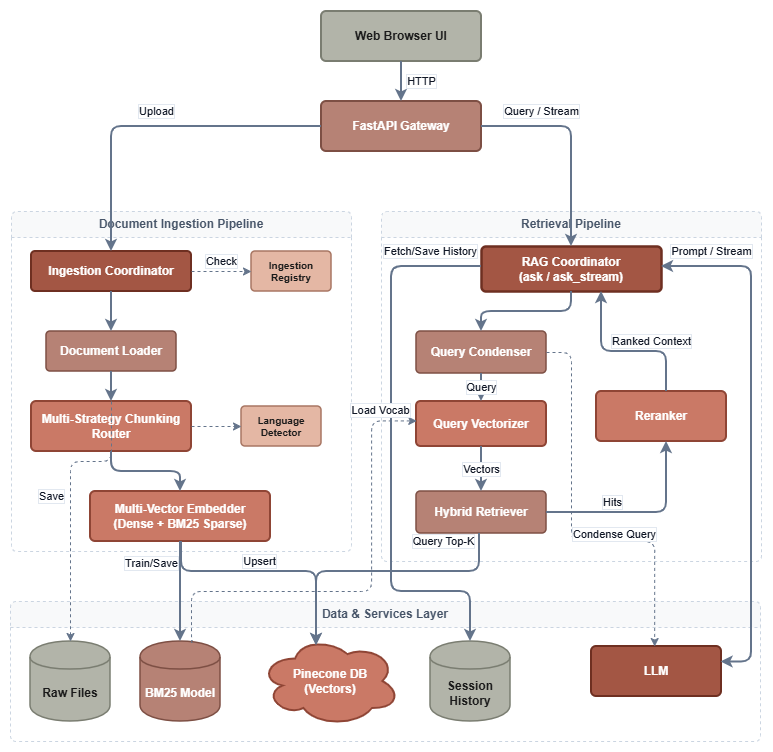

The diagram above was exported from draw.io. Its source (the exported page's mxGraphModel, read from the mxfile embedded in the PNG):
<mxGraphModel dx="1461" dy="748" grid="1" gridSize="10" guides="1" tooltips="1" connect="1" arrows="1" fold="1" page="1" pageScale="1" pageWidth="827" pageHeight="1169" background="none" math="0" shadow="0">
  <root>
    <mxCell id="0" />
    <mxCell id="1" parent="0" />
    <mxCell id="g_ingest" parent="1" style="swimlane;whiteSpace=wrap;html=1;fillColor=light-dark(#F8F9FA,#16191F);strokeColor=light-dark(#CBD5E1,#374151);dashed=1;fontStyle=1;startSize=26;rounded=1;arcSize=8;fontColor=light-dark(#475569,#9CA3AF);" value="Document Ingestion Pipeline" vertex="1">
      <mxGeometry height="340" width="340" x="40" y="240" as="geometry" />
    </mxCell>
    <mxCell id="node_ingestor" parent="g_ingest" style="rounded=1;whiteSpace=wrap;html=1;fillColor=light-dark(#A35644,#A35644);strokeColor=light-dark(#6E2F21,#6E2F21);strokeWidth=2;fontStyle=1;fontColor=light-dark(#FFFFFF,#FFFFFF);arcSize=10;" value="Ingestion Coordinator" vertex="1">
      <mxGeometry height="40" width="160" x="20" y="40" as="geometry" />
    </mxCell>
    <mxCell id="node_tracker" parent="g_ingest" style="rounded=1;whiteSpace=wrap;html=1;fillColor=light-dark(#E4B7A4,#E4B7A4);strokeColor=light-dark(#A87663,#A87663);strokeWidth=1.5;fontSize=10;fontStyle=1;fontColor=light-dark(#1A1A1A,#FFFFFF);arcSize=10;" value="Ingestion&#10;Registry" vertex="1">
      <mxGeometry height="40" width="80" x="240" y="40" as="geometry" />
    </mxCell>
    <mxCell id="e_ingest_track" edge="1" parent="g_ingest" source="node_ingestor" style="edgeStyle=orthogonalEdgeStyle;rounded=1;html=1;strokeWidth=1;dashed=1;fontColor=light-dark(#111827,#FFFFFF);strokeColor=light-dark(#64748B,#9CA3AF);labelBackgroundColor=light-dark(#FFFFFF,#1E222A);labelBorderColor=light-dark(#E2E8F0,#374151);" target="node_tracker" value="Check">
      <mxGeometry relative="1" y="10" as="geometry">
        <mxPoint as="offset" />
      </mxGeometry>
    </mxCell>
    <mxCell id="node_loader" parent="g_ingest" style="rounded=1;whiteSpace=wrap;html=1;fillColor=light-dark(#B68275,#B68275);strokeColor=light-dark(#7D4F44,#7D4F44);strokeWidth=1.5;fontStyle=1;fontColor=light-dark(#FFFFFF,#FFFFFF);arcSize=10;" value="Document Loader" vertex="1">
      <mxGeometry height="40" width="130" x="35" y="120" as="geometry" />
    </mxCell>
    <mxCell id="e_ingest_loader" edge="1" parent="g_ingest" source="node_ingestor" style="edgeStyle=orthogonalEdgeStyle;rounded=1;html=1;strokeWidth=2;fontColor=light-dark(#111827,#FFFFFF);strokeColor=light-dark(#64748B,#9CA3AF);labelBackgroundColor=light-dark(#FFFFFF,#1E222A);labelBorderColor=light-dark(#E2E8F0,#374151);" target="node_loader">
      <mxGeometry relative="1" as="geometry" />
    </mxCell>
    <mxCell id="node_chunker" parent="g_ingest" style="rounded=1;whiteSpace=wrap;html=1;fillColor=light-dark(#CA7966,#CA7966);strokeColor=light-dark(#8F4535,#8F4535);strokeWidth=2;fontStyle=1;fontColor=light-dark(#FFFFFF,#FFFFFF);arcSize=10;" value="Multi-Strategy Chunking Router" vertex="1">
      <mxGeometry height="50" width="160" x="20" y="190" as="geometry" />
    </mxCell>
    <mxCell id="e_loader_chunk" edge="1" parent="g_ingest" source="node_loader" style="edgeStyle=orthogonalEdgeStyle;rounded=1;html=1;strokeWidth=2;fontColor=light-dark(#111827,#FFFFFF);strokeColor=light-dark(#64748B,#9CA3AF);labelBackgroundColor=light-dark(#FFFFFF,#1E222A);labelBorderColor=light-dark(#E2E8F0,#374151);" target="node_chunker">
      <mxGeometry relative="1" as="geometry" />
    </mxCell>
    <mxCell id="node_lang" parent="g_ingest" style="rounded=1;whiteSpace=wrap;html=1;fillColor=light-dark(#E4B7A4,#E4B7A4);strokeColor=light-dark(#A87663,#A87663);strokeWidth=1.5;fontSize=10;fontStyle=1;fontColor=light-dark(#1A1A1A,#FFFFFF);arcSize=10;" value="Language&#10;Detector" vertex="1">
      <mxGeometry height="40" width="80" x="230" y="195" as="geometry" />
    </mxCell>
    <mxCell id="e_chunk_lang" edge="1" parent="g_ingest" source="node_chunker" style="edgeStyle=orthogonalEdgeStyle;rounded=1;html=1;strokeWidth=1;dashed=1;fontColor=light-dark(#111827,#FFFFFF);strokeColor=light-dark(#64748B,#9CA3AF);labelBackgroundColor=light-dark(#FFFFFF,#1E222A);labelBorderColor=light-dark(#E2E8F0,#374151);" target="node_lang">
      <mxGeometry relative="1" as="geometry" />
    </mxCell>
    <mxCell id="node_embedder" parent="g_ingest" style="rounded=1;whiteSpace=wrap;html=1;fillColor=light-dark(#CA7966,#CA7966);strokeColor=light-dark(#8F4535,#8F4535);strokeWidth=2;fontStyle=1;fontColor=light-dark(#FFFFFF,#FFFFFF);arcSize=10;" value="Multi-Vector Embedder&#10;(Dense + BM25 Sparse)" vertex="1">
      <mxGeometry height="50" width="180" x="79" y="280" as="geometry" />
    </mxCell>
    <mxCell id="e_chunk_emb" edge="1" parent="g_ingest" source="node_chunker" style="edgeStyle=orthogonalEdgeStyle;rounded=1;html=1;strokeWidth=2;fontColor=light-dark(#111827,#FFFFFF);strokeColor=light-dark(#64748B,#9CA3AF);labelBackgroundColor=light-dark(#FFFFFF,#1E222A);labelBorderColor=light-dark(#E2E8F0,#374151);" target="node_embedder">
      <mxGeometry relative="1" as="geometry" />
    </mxCell>
    <mxCell id="g_retrieval" parent="1" style="swimlane;whiteSpace=wrap;html=1;fillColor=light-dark(#F8F9FA,#16191F);strokeColor=light-dark(#CBD5E1,#374151);dashed=1;fontStyle=1;startSize=26;rounded=1;arcSize=8;fontColor=light-dark(#475569,#9CA3AF);" value="Retrieval Pipeline" vertex="1">
      <mxGeometry height="350" width="380" x="410" y="240" as="geometry" />
    </mxCell>
    <mxCell id="node_rag" parent="g_retrieval" style="rounded=1;whiteSpace=wrap;html=1;fillColor=light-dark(#A35644,#A35644);strokeColor=light-dark(#6E2F21,#6E2F21);strokeWidth=2.5;fontStyle=1;fontColor=light-dark(#FFFFFF,#FFFFFF);arcSize=10;" value="RAG Coordinator&#10;(ask / ask_stream)" vertex="1">
      <mxGeometry height="45" width="180" x="100" y="35" as="geometry" />
    </mxCell>
    <mxCell id="node_rewriter" parent="g_retrieval" style="rounded=1;whiteSpace=wrap;html=1;fillColor=light-dark(#B68275,#B68275);strokeColor=light-dark(#7D4F44,#7D4F44);strokeWidth=1.5;fontStyle=1;fontColor=light-dark(#FFFFFF,#FFFFFF);arcSize=10;" value="Query Condenser" vertex="1">
      <mxGeometry height="42" width="130" x="35" y="120" as="geometry" />
    </mxCell>
    <mxCell id="e_rag_rewriter" edge="1" parent="g_retrieval" source="node_rag" style="edgeStyle=orthogonalEdgeStyle;rounded=1;html=1;strokeWidth=2;fontColor=light-dark(#111827,#FFFFFF);strokeColor=light-dark(#64748B,#9CA3AF);labelBackgroundColor=light-dark(#FFFFFF,#1E222A);labelBorderColor=light-dark(#E2E8F0,#374151);" target="node_rewriter">
      <mxGeometry relative="1" as="geometry" />
    </mxCell>
    <mxCell id="node_q_embedder" parent="g_retrieval" style="rounded=1;whiteSpace=wrap;html=1;fillColor=light-dark(#CA7966,#CA7966);strokeColor=light-dark(#8F4535,#8F4535);strokeWidth=2;fontStyle=1;fontColor=light-dark(#FFFFFF,#FFFFFF);arcSize=10;" value="Query Vectorizer" vertex="1">
      <mxGeometry height="45" width="130" x="35" y="190" as="geometry" />
    </mxCell>
    <mxCell id="e_rewriter_qemb" edge="1" parent="g_retrieval" source="node_rewriter" style="edgeStyle=orthogonalEdgeStyle;rounded=1;html=1;strokeWidth=2;fontColor=light-dark(#111827,#FFFFFF);strokeColor=light-dark(#64748B,#9CA3AF);labelBackgroundColor=light-dark(#FFFFFF,#1E222A);labelBorderColor=light-dark(#E2E8F0,#374151);" target="node_q_embedder" value="Query">
      <mxGeometry relative="1" as="geometry" />
    </mxCell>
    <mxCell id="node_hybrid" parent="g_retrieval" style="rounded=1;whiteSpace=wrap;html=1;fillColor=light-dark(#B68275,#B68275);strokeColor=light-dark(#7D4F44,#7D4F44);strokeWidth=1.5;fontStyle=1;fontColor=light-dark(#FFFFFF,#FFFFFF);arcSize=10;" value="Hybrid Retriever" vertex="1">
      <mxGeometry height="42" width="130" x="35" y="280" as="geometry" />
    </mxCell>
    <mxCell id="e_qemb_hyb" edge="1" parent="g_retrieval" source="node_q_embedder" style="edgeStyle=orthogonalEdgeStyle;rounded=1;html=1;strokeWidth=2;fontColor=light-dark(#111827,#FFFFFF);strokeColor=light-dark(#64748B,#9CA3AF);labelBackgroundColor=light-dark(#FFFFFF,#1E222A);labelBorderColor=light-dark(#E2E8F0,#374151);" target="node_hybrid" value="Vectors">
      <mxGeometry relative="1" as="geometry" />
    </mxCell>
    <mxCell id="node_reranker" parent="g_retrieval" style="rounded=1;whiteSpace=wrap;html=1;fillColor=light-dark(#CA7966,#CA7966);strokeColor=light-dark(#8F4535,#8F4535);strokeWidth=2;fontStyle=1;fontColor=light-dark(#FFFFFF,#FFFFFF);arcSize=10;" value="Reranker" vertex="1">
      <mxGeometry height="50" width="130" x="215" y="180" as="geometry" />
    </mxCell>
    <mxCell id="e_hyb_rerank" edge="1" parent="g_retrieval" source="node_hybrid" style="edgeStyle=orthogonalEdgeStyle;rounded=1;html=1;strokeWidth=2;fontColor=light-dark(#111827,#FFFFFF);exitX=1;exitY=0.5;exitDx=0;exitDy=0;strokeColor=light-dark(#64748B,#9CA3AF);labelBackgroundColor=light-dark(#FFFFFF,#1E222A);labelBorderColor=light-dark(#E2E8F0,#374151);" target="node_reranker" value="Hits">
      <mxGeometry relative="1" x="-0.3089" y="10" as="geometry">
        <mxPoint as="offset" />
        <Array as="points">
          <mxPoint x="285" y="301" />
        </Array>
      </mxGeometry>
    </mxCell>
    <mxCell id="e_rerank_rag" edge="1" parent="g_retrieval" source="node_reranker" style="edgeStyle=orthogonalEdgeStyle;rounded=1;html=1;strokeWidth=2;fontColor=light-dark(#111827,#FFFFFF);fillColor=light-dark(transparent,#6C4780);strokeColor=light-dark(#64748B,#9CA3AF);labelBackgroundColor=light-dark(#FFFFFF,#1E222A);labelBorderColor=light-dark(#E2E8F0,#374151);" target="node_rag" value="Ranked Context">
      <mxGeometry relative="1" x="-0.3333" y="-10" as="geometry">
        <mxPoint as="offset" />
        <Array as="points">
          <mxPoint x="285" y="140" />
          <mxPoint x="220" y="140" />
        </Array>
      </mxGeometry>
    </mxCell>
    <mxCell id="g_storage" parent="1" style="swimlane;whiteSpace=wrap;html=1;fillColor=light-dark(#F8F9FA,#16191F);strokeColor=light-dark(#CBD5E1,#374151);dashed=1;fontStyle=1;startSize=26;rounded=1;arcSize=8;fontColor=light-dark(#475569,#9CA3AF);" value="Data &amp; Services Layer" vertex="1">
      <mxGeometry height="140" width="750" x="39" y="630" as="geometry" />
    </mxCell>
    <mxCell id="smbH5InJ-wIwqc99OGl3-1" parent="g_storage" style="rounded=1;whiteSpace=wrap;html=1;fillColor=light-dark(#A35644,#A35644);strokeColor=light-dark(#6E2F21,#6E2F21);strokeWidth=2;fontStyle=1;fontColor=light-dark(#FFFFFF,#FFFFFF);arcSize=10;" value="LLM" vertex="1">
      <mxGeometry height="50" width="130" x="581" y="45" as="geometry" />
    </mxCell>
    <mxCell id="node_ui" parent="1" style="rounded=1;whiteSpace=wrap;html=1;fillColor=light-dark(#B2B4A9,#B2B4A9);strokeColor=light-dark(#7A7D71,#7A7D71);strokeWidth=2;fontStyle=1;fontColor=light-dark(#1A1A1A,#FFFFFF);arcSize=10;" value="Web Browser UI" vertex="1">
      <mxGeometry height="50" width="160" x="350" y="40" as="geometry" />
    </mxCell>
    <mxCell id="node_api" parent="1" style="rounded=1;whiteSpace=wrap;html=1;fillColor=light-dark(#B68275,#B68275);strokeColor=light-dark(#7D4F44,#7D4F44);strokeWidth=2;fontStyle=1;fontColor=light-dark(#FFFFFF,#FFFFFF);arcSize=10;" value="FastAPI Gateway" vertex="1">
      <mxGeometry height="50" width="160" x="350" y="130" as="geometry" />
    </mxCell>
    <mxCell id="node_disk" parent="1" style="shape=cylinder;whiteSpace=wrap;html=1;boundedLbl=1;backgroundOutline=1;fillColor=light-dark(#B2B4A9,#B2B4A9);strokeColor=light-dark(#7A7D71,#7A7D71);strokeWidth=1.5;fontStyle=1;fontColor=light-dark(#1A1A1A,#FFFFFF);" value="Raw Files" vertex="1">
      <mxGeometry height="80" width="80" x="59" y="670" as="geometry" />
    </mxCell>
    <mxCell id="node_bm25" parent="1" style="shape=cylinder;whiteSpace=wrap;html=1;boundedLbl=1;backgroundOutline=1;fillColor=light-dark(#B68275,#B68275);strokeColor=light-dark(#7D4F44,#7D4F44);strokeWidth=1.5;fontStyle=1;fontColor=light-dark(#FFFFFF,#FFFFFF);" value="BM25 Model" vertex="1">
      <mxGeometry height="80" width="80" x="169" y="670" as="geometry" />
    </mxCell>
    <mxCell id="node_pinecone" parent="1" style="ellipse;shape=cloud;whiteSpace=wrap;html=1;fillColor=light-dark(#CA7966,#CA7966);strokeColor=light-dark(#8F4535,#8F4535);strokeWidth=2;fontStyle=1;fontColor=light-dark(#FFFFFF,#FFFFFF);" value="Pinecone DB&#10;(Vectors)" vertex="1">
      <mxGeometry height="90" width="140" x="289" y="665" as="geometry" />
    </mxCell>
    <mxCell id="node_memory" parent="1" style="shape=cylinder;whiteSpace=wrap;html=1;boundedLbl=1;backgroundOutline=1;fillColor=light-dark(#B2B4A9,#B2B4A9);strokeColor=light-dark(#7A7D71,#7A7D71);strokeWidth=1.5;fontStyle=1;fontColor=light-dark(#1A1A1A,#FFFFFF);" value="Session&#10;History" vertex="1">
      <mxGeometry height="80" width="80" x="459" y="670" as="geometry" />
    </mxCell>
    <mxCell id="e_ui_api" edge="1" parent="1" source="node_ui" style="edgeStyle=orthogonalEdgeStyle;rounded=1;html=1;strokeWidth=2;fontColor=light-dark(#111827,#FFFFFF);strokeColor=light-dark(#64748B,#9CA3AF);labelBackgroundColor=light-dark(#FFFFFF,#1E222A);labelBorderColor=light-dark(#E2E8F0,#374151);" target="node_api" value="HTTP">
      <mxGeometry relative="1" y="20" as="geometry">
        <mxPoint as="offset" />
      </mxGeometry>
    </mxCell>
    <mxCell id="e_api_ingest" edge="1" parent="1" source="node_api" style="edgeStyle=orthogonalEdgeStyle;rounded=1;html=1;strokeWidth=2;fontColor=light-dark(#111827,#FFFFFF);strokeColor=light-dark(#64748B,#9CA3AF);labelBackgroundColor=light-dark(#FFFFFF,#1E222A);labelBorderColor=light-dark(#E2E8F0,#374151);" target="node_ingestor" value="Upload">
      <mxGeometry relative="1" x="-0.0154" y="-15" as="geometry">
        <mxPoint as="offset" />
      </mxGeometry>
    </mxCell>
    <mxCell id="e_api_rag" edge="1" parent="1" source="node_api" style="edgeStyle=orthogonalEdgeStyle;rounded=1;html=1;strokeWidth=2;fontColor=light-dark(#111827,#FFFFFF);strokeColor=light-dark(#64748B,#9CA3AF);labelBackgroundColor=light-dark(#FFFFFF,#1E222A);labelBorderColor=light-dark(#E2E8F0,#374151);" target="node_rag" value="Query / Stream">
      <mxGeometry relative="1" x="-0.4287" y="15" as="geometry">
        <mxPoint as="offset" />
        <Array as="points">
          <mxPoint x="600.03" y="155" />
        </Array>
      </mxGeometry>
    </mxCell>
    <mxCell id="e_loader_disk" edge="1" parent="1" source="node_loader" style="edgeStyle=orthogonalEdgeStyle;rounded=1;html=1;strokeWidth=1;dashed=1;fontColor=light-dark(#111827,#FFFFFF);strokeColor=light-dark(#64748B,#9CA3AF);labelBackgroundColor=light-dark(#FFFFFF,#1E222A);labelBorderColor=light-dark(#E2E8F0,#374151);" target="node_disk" value="Save">
      <mxGeometry relative="1" x="0.0698" y="-19" as="geometry">
        <mxPoint as="offset" />
        <Array as="points">
          <mxPoint x="140" y="490" />
          <mxPoint x="99" y="490" />
        </Array>
      </mxGeometry>
    </mxCell>
    <mxCell id="e_emb_bm25" edge="1" parent="1" source="node_embedder" style="edgeStyle=orthogonalEdgeStyle;rounded=1;html=1;strokeWidth=2;fontColor=light-dark(#111827,#FFFFFF);strokeColor=light-dark(#64748B,#9CA3AF);labelBackgroundColor=light-dark(#FFFFFF,#1E222A);labelBorderColor=light-dark(#E2E8F0,#374151);" target="node_bm25" value="Train/Save">
      <mxGeometry relative="1" x="-0.5556" y="-29" as="geometry">
        <mxPoint as="offset" />
      </mxGeometry>
    </mxCell>
    <mxCell id="e_emb_pine" edge="1" parent="1" source="node_embedder" style="edgeStyle=orthogonalEdgeStyle;rounded=1;html=1;strokeWidth=2;fontColor=light-dark(#111827,#FFFFFF);entryX=0.4;entryY=0.1;entryDx=0;entryDy=0;entryPerimeter=0;strokeColor=light-dark(#64748B,#9CA3AF);labelBackgroundColor=light-dark(#FFFFFF,#1E222A);labelBorderColor=light-dark(#E2E8F0,#374151);" target="node_pinecone" value="Upsert">
      <mxGeometry relative="1" x="-0.0984" y="10" as="geometry">
        <mxPoint as="offset" />
        <Array as="points">
          <mxPoint x="210" y="600" />
          <mxPoint x="345" y="600" />
        </Array>
      </mxGeometry>
    </mxCell>
    <mxCell id="e_rag_mem" edge="1" parent="1" source="node_rag" style="edgeStyle=orthogonalEdgeStyle;rounded=1;html=1;strokeWidth=2;fontColor=light-dark(#111827,#FFFFFF);strokeColor=light-dark(#64748B,#9CA3AF);labelBackgroundColor=light-dark(#FFFFFF,#1E222A);labelBorderColor=light-dark(#E2E8F0,#374151);" target="node_memory" value="Fetch/Save History">
      <mxGeometry relative="1" x="-0.8127" y="-15" as="geometry">
        <mxPoint as="offset" />
        <Array as="points">
          <mxPoint x="420.05" y="295.05" />
          <mxPoint x="420.05" y="620" />
          <mxPoint x="499" y="620" />
        </Array>
      </mxGeometry>
    </mxCell>
    <mxCell id="e_rewriter_llm" edge="1" parent="1" source="node_rewriter" style="edgeStyle=orthogonalEdgeStyle;rounded=1;html=1;strokeWidth=1;dashed=1;fontColor=light-dark(#111827,#FFFFFF);entryX=0.486;entryY=0.001;entryDx=0;entryDy=0;entryPerimeter=0;strokeColor=light-dark(#64748B,#9CA3AF);labelBackgroundColor=light-dark(#FFFFFF,#1E222A);labelBorderColor=light-dark(#E2E8F0,#374151);" target="smbH5InJ-wIwqc99OGl3-1" value="Condense Query">
      <mxGeometry relative="1" x="0.2792" y="7" as="geometry">
        <mxPoint as="offset" />
        <Array as="points">
          <mxPoint x="600" y="380.01" />
          <mxPoint x="600" y="570.01" />
          <mxPoint x="684" y="570.01" />
          <mxPoint x="684" y="675.09" />
        </Array>
        <mxPoint x="684.0400000000002" y="665" as="targetPoint" />
      </mxGeometry>
    </mxCell>
    <mxCell id="e_bm25_qemb" edge="1" parent="1" source="node_bm25" style="edgeStyle=orthogonalEdgeStyle;rounded=1;html=1;strokeWidth=1;dashed=1;fontColor=light-dark(#111827,#FFFFFF);entryX=0.002;entryY=0.432;entryDx=0;entryDy=0;entryPerimeter=0;exitX=0.652;exitY=0.013;exitDx=0;exitDy=0;exitPerimeter=0;strokeColor=light-dark(#64748B,#9CA3AF);labelBackgroundColor=light-dark(#FFFFFF,#1E222A);labelBorderColor=light-dark(#E2E8F0,#374151);" target="node_q_embedder" value="Load Vocab">
      <mxGeometry relative="1" x="0.8395" y="10" as="geometry">
        <mxPoint as="offset" />
        <Array as="points">
          <mxPoint x="220" y="671" />
          <mxPoint x="220" y="620" />
          <mxPoint x="400.05" y="620" />
          <mxPoint x="400.05" y="449.41" />
        </Array>
      </mxGeometry>
    </mxCell>
    <mxCell id="e_hyb_pine" edge="1" parent="1" source="node_hybrid" style="edgeStyle=orthogonalEdgeStyle;rounded=1;html=1;strokeWidth=2;fontColor=light-dark(#111827,#FFFFFF);entryX=0.4;entryY=0.1;entryDx=0;entryDy=0;entryPerimeter=0;strokeColor=light-dark(#64748B,#9CA3AF);labelBackgroundColor=light-dark(#FFFFFF,#1E222A);labelBorderColor=light-dark(#E2E8F0,#374151);" target="node_pinecone" value="Query Top-K">
      <mxGeometry relative="1" x="-0.4633" y="-30" as="geometry">
        <mxPoint as="offset" />
        <Array as="points">
          <mxPoint x="508.04" y="600" />
          <mxPoint x="345" y="600" />
        </Array>
      </mxGeometry>
    </mxCell>
    <mxCell id="e_rag_llm" edge="1" parent="1" source="node_rag" style="edgeStyle=orthogonalEdgeStyle;rounded=1;html=1;strokeWidth=2;fontColor=light-dark(#111827,#FFFFFF);startArrow=classic;startFill=1;endArrow=classic;endFill=1;entryX=0.997;entryY=0.309;entryDx=0;entryDy=0;entryPerimeter=0;strokeColor=light-dark(#64748B,#9CA3AF);labelBackgroundColor=light-dark(#FFFFFF,#1E222A);labelBorderColor=light-dark(#E2E8F0,#374151);" target="smbH5InJ-wIwqc99OGl3-1" value="Prompt / Stream">
      <mxGeometry relative="1" x="-0.8062" y="15" as="geometry">
        <mxPoint as="offset" />
        <Array as="points">
          <mxPoint x="780.05" y="295.03" />
          <mxPoint x="780.05" y="690" />
          <mxPoint x="749.6" y="690" />
        </Array>
        <mxPoint x="749" y="697.5" as="targetPoint" />
      </mxGeometry>
    </mxCell>
  </root>
</mxGraphModel>